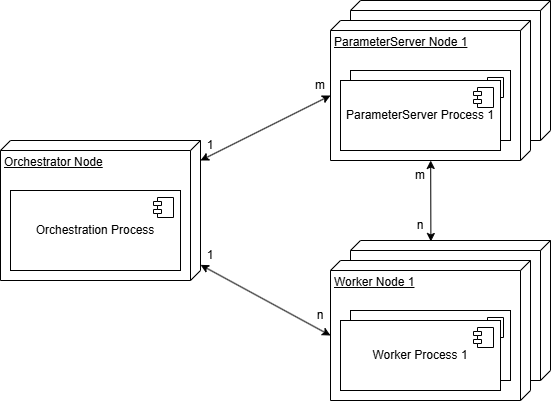

The diagram above was exported from draw.io. Its source (the exported page's mxGraphModel, read from the mxfile embedded in the PNG):
<mxGraphModel dx="1130" dy="612" grid="1" gridSize="10" guides="1" tooltips="1" connect="1" arrows="1" fold="1" page="1" pageScale="1" pageWidth="1920" pageHeight="1200" math="0" shadow="0">
  <root>
    <mxCell id="0" />
    <mxCell id="1" parent="0" />
    <mxCell id="IeFawTYVpUVmk-DZzKQr-4" parent="1" style="verticalAlign=top;align=left;spacingTop=8;spacingLeft=2;spacingRight=12;shape=cube;size=10;direction=south;fontStyle=4;html=1;whiteSpace=wrap;" value="" vertex="1">
      <mxGeometry height="140" width="200" x="820" y="290" as="geometry" />
    </mxCell>
    <mxCell id="IeFawTYVpUVmk-DZzKQr-1" parent="1" style="verticalAlign=top;align=left;spacingTop=8;spacingLeft=2;spacingRight=12;shape=cube;size=10;direction=south;fontStyle=4;html=1;whiteSpace=wrap;" value="ParameterServer Node 1" vertex="1">
      <mxGeometry height="140" width="200" x="800" y="310" as="geometry" />
    </mxCell>
    <mxCell id="IeFawTYVpUVmk-DZzKQr-5" parent="1" style="verticalAlign=top;align=left;spacingTop=8;spacingLeft=2;spacingRight=12;shape=cube;size=10;direction=south;fontStyle=4;html=1;whiteSpace=wrap;" value="" vertex="1">
      <mxGeometry height="140" width="200" x="820" y="530" as="geometry" />
    </mxCell>
    <mxCell id="IeFawTYVpUVmk-DZzKQr-6" parent="1" style="verticalAlign=top;align=left;spacingTop=8;spacingLeft=2;spacingRight=12;shape=cube;size=10;direction=south;fontStyle=4;html=1;whiteSpace=wrap;" value="Worker Node 1" vertex="1">
      <mxGeometry height="140" width="200" x="800" y="550" as="geometry" />
    </mxCell>
    <mxCell id="IeFawTYVpUVmk-DZzKQr-9" parent="1" style="html=1;dropTarget=0;whiteSpace=wrap;" value="" vertex="1">
      <mxGeometry height="70" width="160" x="820" y="360" as="geometry" />
    </mxCell>
    <mxCell id="IeFawTYVpUVmk-DZzKQr-10" parent="IeFawTYVpUVmk-DZzKQr-9" style="shape=module;jettyWidth=8;jettyHeight=4;" value="" vertex="1">
      <mxGeometry height="20" relative="1" width="20" x="1" as="geometry">
        <mxPoint x="-27" y="7" as="offset" />
      </mxGeometry>
    </mxCell>
    <mxCell id="IeFawTYVpUVmk-DZzKQr-2" parent="1" style="html=1;dropTarget=0;whiteSpace=wrap;" value="ParameterServer Process 1" vertex="1">
      <mxGeometry height="70" width="160" x="810" y="370" as="geometry" />
    </mxCell>
    <mxCell id="IeFawTYVpUVmk-DZzKQr-3" parent="IeFawTYVpUVmk-DZzKQr-2" style="shape=module;jettyWidth=8;jettyHeight=4;" value="" vertex="1">
      <mxGeometry height="20" relative="1" width="20" x="1" as="geometry">
        <mxPoint x="-27" y="7" as="offset" />
      </mxGeometry>
    </mxCell>
    <mxCell id="IeFawTYVpUVmk-DZzKQr-11" parent="1" style="html=1;dropTarget=0;whiteSpace=wrap;" value="Worker Process 1" vertex="1">
      <mxGeometry height="70" width="160" x="820" y="600" as="geometry" />
    </mxCell>
    <mxCell id="IeFawTYVpUVmk-DZzKQr-12" parent="IeFawTYVpUVmk-DZzKQr-11" style="shape=module;jettyWidth=8;jettyHeight=4;" value="" vertex="1">
      <mxGeometry height="20" relative="1" width="20" x="1" as="geometry">
        <mxPoint x="-27" y="7" as="offset" />
      </mxGeometry>
    </mxCell>
    <mxCell id="IeFawTYVpUVmk-DZzKQr-7" parent="1" style="html=1;dropTarget=0;whiteSpace=wrap;" value="Worker Process 1" vertex="1">
      <mxGeometry height="70" width="160" x="810" y="610" as="geometry" />
    </mxCell>
    <mxCell id="IeFawTYVpUVmk-DZzKQr-8" parent="IeFawTYVpUVmk-DZzKQr-7" style="shape=module;jettyWidth=8;jettyHeight=4;" value="" vertex="1">
      <mxGeometry height="20" relative="1" width="20" x="1" as="geometry">
        <mxPoint x="-27" y="7" as="offset" />
      </mxGeometry>
    </mxCell>
    <mxCell id="IeFawTYVpUVmk-DZzKQr-13" parent="1" style="verticalAlign=top;align=left;spacingTop=8;spacingLeft=2;spacingRight=12;shape=cube;size=10;direction=south;fontStyle=4;html=1;whiteSpace=wrap;" value="Orchestrator Node" vertex="1">
      <mxGeometry height="140" width="200" x="470" y="430" as="geometry" />
    </mxCell>
    <mxCell id="IeFawTYVpUVmk-DZzKQr-14" parent="1" style="html=1;dropTarget=0;whiteSpace=wrap;" value="Orchestration Process" vertex="1">
      <mxGeometry height="80" width="170" x="480" y="480" as="geometry" />
    </mxCell>
    <mxCell id="IeFawTYVpUVmk-DZzKQr-15" parent="IeFawTYVpUVmk-DZzKQr-14" style="shape=module;jettyWidth=8;jettyHeight=4;" value="" vertex="1">
      <mxGeometry height="20" relative="1" width="20" x="1" as="geometry">
        <mxPoint x="-27" y="7" as="offset" />
      </mxGeometry>
    </mxCell>
    <mxCell id="IeFawTYVpUVmk-DZzKQr-16" edge="1" parent="1" source="IeFawTYVpUVmk-DZzKQr-13" style="rounded=0;orthogonalLoop=1;jettySize=auto;html=1;entryX=0;entryY=0;entryDx=75;entryDy=200;entryPerimeter=0;startArrow=classic;startFill=1;" target="IeFawTYVpUVmk-DZzKQr-1">
      <mxGeometry relative="1" as="geometry" />
    </mxCell>
    <mxCell id="IeFawTYVpUVmk-DZzKQr-17" edge="1" parent="1" source="IeFawTYVpUVmk-DZzKQr-13" style="rounded=0;orthogonalLoop=1;jettySize=auto;html=1;entryX=0;entryY=0;entryDx=75;entryDy=200;entryPerimeter=0;startArrow=classic;startFill=1;" target="IeFawTYVpUVmk-DZzKQr-6">
      <mxGeometry relative="1" as="geometry" />
    </mxCell>
    <mxCell id="IeFawTYVpUVmk-DZzKQr-18" edge="1" parent="1" source="IeFawTYVpUVmk-DZzKQr-1" style="rounded=0;orthogonalLoop=1;jettySize=auto;html=1;entryX=0.007;entryY=0.598;entryDx=0;entryDy=0;entryPerimeter=0;endArrow=classic;endFill=1;startArrow=classic;startFill=1;" target="IeFawTYVpUVmk-DZzKQr-5">
      <mxGeometry relative="1" as="geometry" />
    </mxCell>
    <mxCell id="IeFawTYVpUVmk-DZzKQr-26" parent="1" style="text;html=1;whiteSpace=wrap;strokeColor=none;fillColor=none;align=center;verticalAlign=middle;rounded=0;" value="n" vertex="1">
      <mxGeometry height="30" width="60" x="860" y="500" as="geometry" />
    </mxCell>
    <mxCell id="IeFawTYVpUVmk-DZzKQr-27" parent="1" style="text;html=1;whiteSpace=wrap;strokeColor=none;fillColor=none;align=center;verticalAlign=middle;rounded=0;" value="m" vertex="1">
      <mxGeometry height="30" width="60" x="860" y="450" as="geometry" />
    </mxCell>
    <mxCell id="IeFawTYVpUVmk-DZzKQr-28" parent="1" style="text;html=1;whiteSpace=wrap;strokeColor=none;fillColor=none;align=center;verticalAlign=middle;rounded=0;" value="1" vertex="1">
      <mxGeometry height="30" width="60" x="650" y="420" as="geometry" />
    </mxCell>
    <mxCell id="IeFawTYVpUVmk-DZzKQr-29" parent="1" style="text;html=1;whiteSpace=wrap;strokeColor=none;fillColor=none;align=center;verticalAlign=middle;rounded=0;" value="m" vertex="1">
      <mxGeometry height="30" width="60" x="760" y="360" as="geometry" />
    </mxCell>
    <mxCell id="IeFawTYVpUVmk-DZzKQr-30" parent="1" style="text;html=1;whiteSpace=wrap;strokeColor=none;fillColor=none;align=center;verticalAlign=middle;rounded=0;" value="1" vertex="1">
      <mxGeometry height="30" width="60" x="650" y="530" as="geometry" />
    </mxCell>
    <mxCell id="IeFawTYVpUVmk-DZzKQr-31" parent="1" style="text;html=1;whiteSpace=wrap;strokeColor=none;fillColor=none;align=center;verticalAlign=middle;rounded=0;" value="n" vertex="1">
      <mxGeometry height="30" width="60" x="760" y="590" as="geometry" />
    </mxCell>
  </root>
</mxGraphModel>